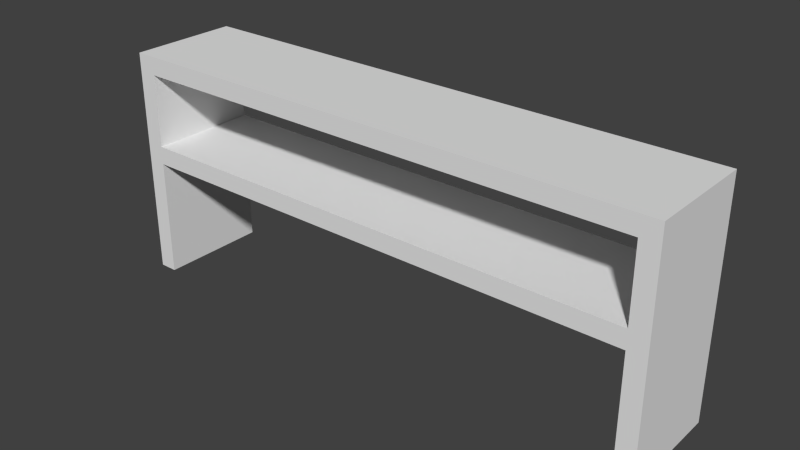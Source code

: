 # Source: stand.blend  (saved by Blender 2.76.0; exported with 4.5.12 LTS)
import bpy
from mathutils import Matrix  # noqa: F401  (used for matrix-valued properties, if any)

bpy.ops.wm.read_factory_settings(use_empty=True)
scene = bpy.context.scene
scene.name = 'Scene'

# ---- collections
col_collection_1 = bpy.data.collections.new('Collection 1'); scene.collection.children.link(col_collection_1)

# ---- materials (node trees are filled in below, after node groups)
mat_material = bpy.data.materials.new('Material')
mat_material.alpha_threshold = 0.0
mat_material.use_transparent_shadow = False
mat_material.roughness = 0.5
mat_material.line_color = (0.0, 0.0, 0.0, 1.0)

# ---- material node trees

# ---- world
world_world = bpy.data.worlds.new('World'); scene.world = world_world
world_world.color = (0.05088, 0.05088, 0.05088)
world_world.use_sun_shadow = False
world_world.sun_shadow_jitter_overblur = 0.0
world_world.cycles.sampling_method = 'MANUAL'
world_world.cycles.sample_map_resolution = 256

# ---- meshes
me_cube = bpy.data.meshes.new('Cube')
me_cube.from_pydata([(1.0, 1.0, -1.0), (1.0, -1.0, -1.0), (-1.0, -1.0, -1.0), (-1.0, 1.0, -1.0), (1.0, 1.0, 1.0), (1.0, -1.0, 1.0), (-1.0, -1.0, 1.0), (-1.0, 1.0, 1.0), (-1.071, -1.0, -1.0), (-1.071, 1.0, -1.0), (-1.071, -1.0, 1.0), (-1.071, 1.0, 1.0), (-1.0, -1.0, -9.0), (-1.0, 1.0, -9.0), (-1.071, -1.0, -9.0), (-1.071, 1.0, -9.0), (-1.0, -1.0, -11.0), (-1.0, 1.0, -11.0), (-1.071, -1.0, -11.0), (-1.071, 1.0, -11.0), (-1.0, -1.0, -24.0), (-1.0, 1.0, -24.0), (-1.071, -1.0, -24.0), (-1.071, 1.0, -24.0), (1.0, -1.0, -9.0), (1.0, 1.0, -9.0), (1.0, -1.0, -11.0), (1.0, 1.0, -11.0), (1.071, -1.0, -9.0), (1.071, 1.0, -9.0), (1.071, -1.0, -11.0), (1.071, 1.0, -11.0), (1.071, 1.0, -1.0), (1.071, -1.0, -1.0), (1.071, 1.0, 1.0), (1.071, -1.0, 1.0), (1.0, -1.0, -24.0), (1.0, 1.0, -24.0), (1.071, -1.0, -24.0), (1.071, 1.0, -24.0), (1.0, 1.0, -1.0), (1.0, -1.0, -1.0), (1.071, 1.0, -1.0), (1.071, -1.0, -1.0), (1.0, 1.0, -1.0), (1.0, -1.0, -1.0), (1.071, 1.0, -1.0), (1.071, -1.0, -1.0), (1.0, 1.0, -9.0), (1.0, -1.0, -9.0), (1.071, 1.0, -9.0), (1.071, -1.0, -9.0)], [], [(0, 1, 2, 3), (4, 7, 6, 5), (4, 5, 35, 34), (1, 5, 6, 2), (7, 3, 9, 11), (4, 0, 3, 7), (8, 10, 11, 9), (2, 8, 14, 12), (2, 6, 10, 8), (6, 7, 11, 10), (13, 12, 24, 25), (3, 2, 12, 13), (9, 3, 13, 15), (8, 9, 15, 14), (16, 18, 22, 20), (12, 14, 18, 16), (14, 15, 19, 18), (15, 13, 17, 19), (21, 20, 22, 23), (18, 19, 23, 22), (19, 17, 21, 23), (17, 16, 20, 21), (27, 25, 29, 31), (12, 16, 26, 24), (16, 17, 27, 26), (17, 13, 25, 27), (29, 28, 30, 31), (31, 30, 38, 39), (24, 26, 30, 28), (25, 24, 28, 29), (32, 34, 35, 33), (5, 1, 33, 35), (0, 4, 34, 32), (1, 0, 40, 41), (0, 32, 42, 40), (33, 1, 41, 43), (41, 40, 44, 45), (32, 33, 43, 42), (36, 37, 39, 38), (30, 26, 36, 38), (26, 27, 37, 36), (27, 31, 39, 37), (46, 47, 51, 50), (40, 42, 46, 44), (42, 43, 47, 46), (43, 41, 45, 47), (49, 48, 50, 51), (47, 45, 49, 51), (45, 44, 48, 49), (44, 46, 50, 48)])
me_cube.materials.append(mat_material)
me_cube.use_remesh_preserve_volume = False
me_cube.use_remesh_preserve_attributes = False
me_cube.use_mirror_vertex_groups = False
me_cube.update()

# ---- objects
ob_cube = bpy.data.objects.new('Cube', me_cube)

# ---- transforms, parenting, visibility, modifiers, constraints
ob_cube.location = (0.0, 0.0, 0.2584)
ob_cube.scale = (0.7, 0.15, 0.025)
ob_cube.lock_rotations_4d = False
ob_cube.empty_display_type = 'ARROWS'
ob_cube.lineart.crease_threshold = 0.0

# ---- collection membership
col_collection_1.objects.link(ob_cube)

# ---- scene / render settings (as saved in the file)
scene.frame_start = 1; scene.frame_end = 250; scene.frame_set(1)
scene.render.engine = 'BLENDER_EEVEE_NEXT'
scene.render.resolution_percentage = 50
scene.render.dither_intensity = 0.0
scene.cycles.use_denoising = False
scene.cycles.samples = 10
scene.cycles.sampling_pattern = 'TABULATED_SOBOL'
scene.cycles.light_sampling_threshold = 0.0
scene.cycles.use_adaptive_sampling = False
scene.cycles.use_light_tree = False
scene.cycles.blur_glossy = 0.0
scene.cycles.pixel_filter_type = 'GAUSSIAN'
scene.cycles.sample_clamp_indirect = 0.0
scene.view_settings.view_transform = 'Standard'
bpy.context.view_layer.update()

# ---- added for rendering (the .blend has no active camera and no usable light): camera, sun
cam_auto = bpy.data.cameras.new('AutoCamera')
cam_auto.lens = 50.0
cam_auto.sensor_width = 36.0
cam_auto.clip_end = 1000.0
ob_auto_camera = bpy.data.objects.new('AutoCamera', cam_auto)
scene.collection.objects.link(ob_auto_camera)
ob_auto_camera.location = (1.5289, -1.83468, 1.19401)
ob_auto_camera.rotation_euler = (1.09748, -7.21219e-08, 0.694738)
scene.camera = ob_auto_camera
light_auto_sun = bpy.data.lights.new('AutoSun', 'SUN')
light_auto_sun.energy = 3.0
light_auto_sun.angle = 0.0523599
ob_auto_sun = bpy.data.objects.new('AutoSun', light_auto_sun)
scene.collection.objects.link(ob_auto_sun)
ob_auto_sun.rotation_euler = (0.872665, 0.174533, 0.523599)
bpy.context.view_layer.update()
